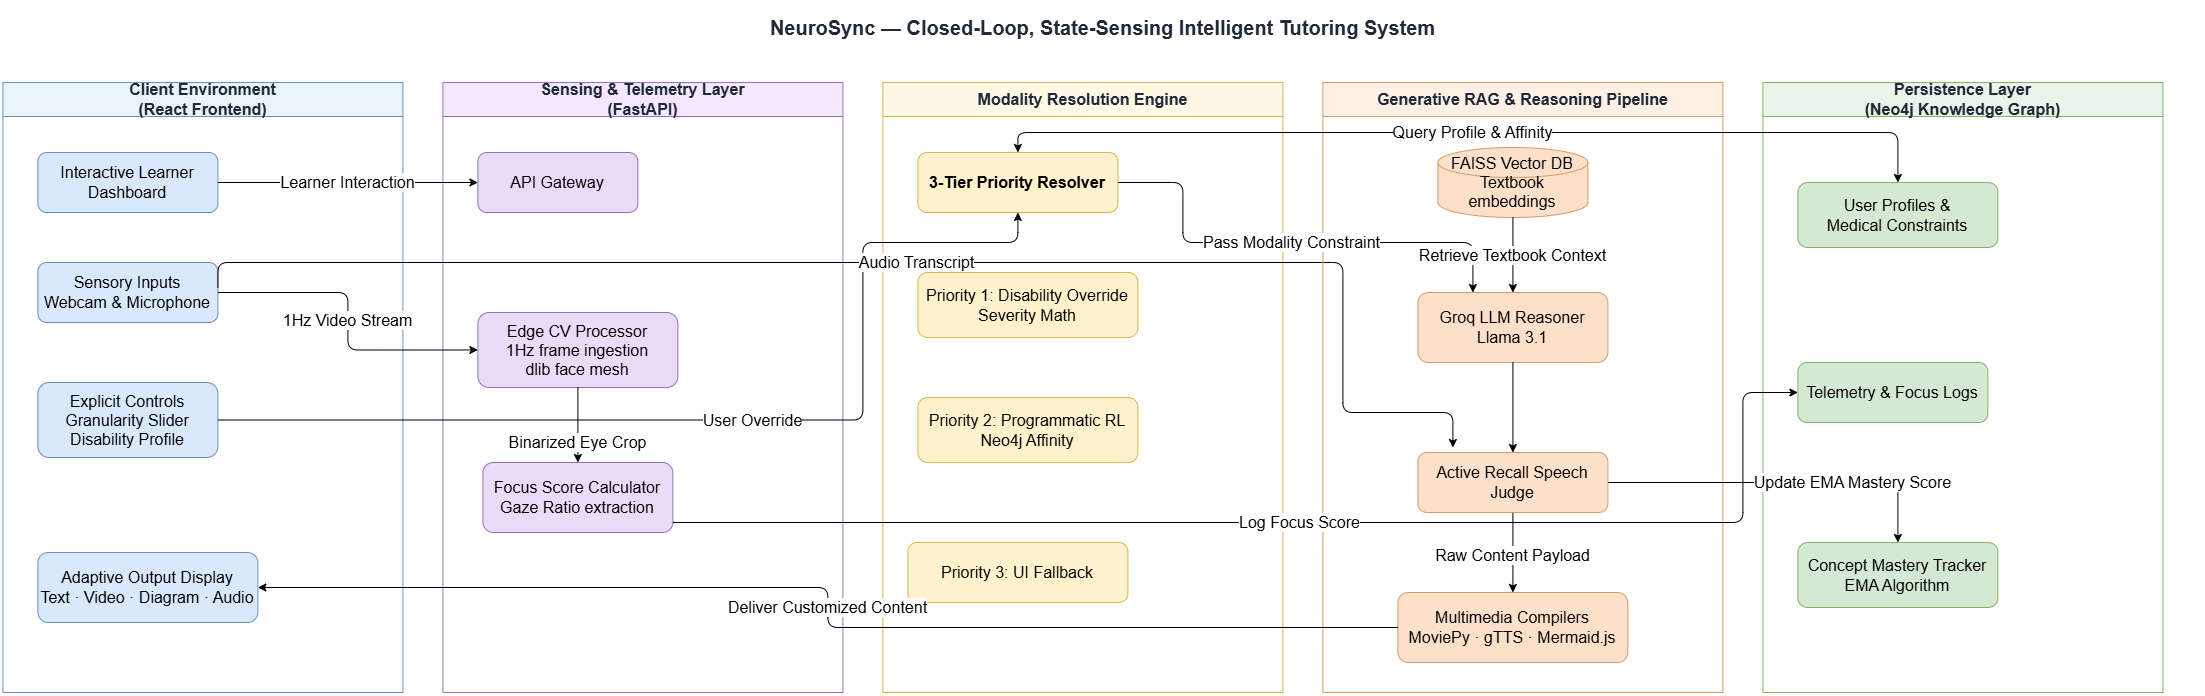

The diagram above was exported from draw.io. Its source (the exported page's mxGraphModel, read from the mxfile embedded in the PNG):
<mxGraphModel dx="1717" dy="1038" grid="1" gridSize="10" guides="1" tooltips="1" connect="1" arrows="1" fold="1" page="1" pageScale="1" pageWidth="850" pageHeight="1100" math="0" shadow="0">
  <root>
    <mxCell id="0" />
    <mxCell id="1" parent="0" />
    <mxCell id="Yy9mMSuonTHtXpzeycYN-21" parent="1" style="text;html=1;align=center;verticalAlign=middle;fontStyle=1;fontSize=16;fontColor=#1f2937;" value="&lt;font style=&quot;font-size: 20px;&quot;&gt;NeuroSync — Closed-Loop, State-Sensing Intelligent Tutoring System&lt;/font&gt;" vertex="1">
      <mxGeometry height="50" width="2200" x="20" y="20" as="geometry" />
    </mxCell>
    <mxCell id="Yy9mMSuonTHtXpzeycYN-22" parent="1" style="swimlane;startSize=34;fillColor=#e8f4f8;strokeColor=#6c8ebf;fontColor=#1f2937;html=1;fontSize=16;" value="Client Environment&lt;br&gt;(React Frontend)" vertex="1">
      <mxGeometry height="610" width="400" x="20" y="100" as="geometry" />
    </mxCell>
    <mxCell id="Yy9mMSuonTHtXpzeycYN-23" parent="Yy9mMSuonTHtXpzeycYN-22" style="rounded=1;whiteSpace=wrap;html=1;fillColor=#dae8fc;strokeColor=#6c8ebf;fontSize=16;" value="Interactive Learner Dashboard" vertex="1">
      <mxGeometry height="60" width="180" x="35" y="70" as="geometry" />
    </mxCell>
    <mxCell id="Yy9mMSuonTHtXpzeycYN-24" parent="Yy9mMSuonTHtXpzeycYN-22" style="rounded=1;whiteSpace=wrap;html=1;fillColor=#dae8fc;strokeColor=#6c8ebf;fontSize=16;" value="Sensory Inputs&#10;Webcam &amp;amp; Microphone" vertex="1">
      <mxGeometry height="60" width="180" x="35" y="180" as="geometry" />
    </mxCell>
    <mxCell id="Yy9mMSuonTHtXpzeycYN-25" parent="Yy9mMSuonTHtXpzeycYN-22" style="rounded=1;whiteSpace=wrap;html=1;fillColor=#dae8fc;strokeColor=#6c8ebf;fontSize=16;" value="Explicit Controls&#10;Granularity Slider&#10;Disability Profile" vertex="1">
      <mxGeometry height="75" width="180" x="35" y="300" as="geometry" />
    </mxCell>
    <mxCell id="Yy9mMSuonTHtXpzeycYN-26" parent="Yy9mMSuonTHtXpzeycYN-22" style="rounded=1;whiteSpace=wrap;html=1;fillColor=#dae8fc;strokeColor=#6c8ebf;fontSize=16;" value="Adaptive Output Display&#10;Text · Video · Diagram · Audio" vertex="1">
      <mxGeometry height="70" width="220" x="35" y="470" as="geometry" />
    </mxCell>
    <mxCell id="Yy9mMSuonTHtXpzeycYN-27" parent="1" style="swimlane;startSize=34;fillColor=#f3e8ff;strokeColor=#9673b9;fontColor=#1f2937;html=1;fontSize=16;" value="Sensing &amp;amp; Telemetry Layer&lt;br&gt;(FastAPI)" vertex="1">
      <mxGeometry height="610" width="400" x="460" y="100" as="geometry" />
    </mxCell>
    <mxCell id="Yy9mMSuonTHtXpzeycYN-28" parent="Yy9mMSuonTHtXpzeycYN-27" style="rounded=1;whiteSpace=wrap;html=1;fillColor=#eadcf8;strokeColor=#9673b9;fontSize=16;" value="API Gateway" vertex="1">
      <mxGeometry height="60" width="160" x="35" y="70" as="geometry" />
    </mxCell>
    <mxCell id="Yy9mMSuonTHtXpzeycYN-29" parent="Yy9mMSuonTHtXpzeycYN-27" style="rounded=1;whiteSpace=wrap;html=1;fillColor=#eadcf8;strokeColor=#9673b9;fontSize=16;" value="Edge CV Processor&#10;1Hz frame ingestion&#10;dlib face mesh" vertex="1">
      <mxGeometry height="75" width="200" x="35" y="230" as="geometry" />
    </mxCell>
    <mxCell id="Yy9mMSuonTHtXpzeycYN-30" parent="Yy9mMSuonTHtXpzeycYN-27" style="rounded=1;whiteSpace=wrap;html=1;fillColor=#eadcf8;strokeColor=#9673b9;fontSize=16;" value="Focus Score Calculator&#10;Gaze Ratio extraction" vertex="1">
      <mxGeometry height="70" width="190" x="40" y="380" as="geometry" />
    </mxCell>
    <mxCell id="Yy9mMSuonTHtXpzeycYN-31" parent="1" style="swimlane;startSize=34;fillColor=#fff9e6;strokeColor=#d6b656;fontColor=#1f2937;html=1;fontSize=16;" value="Modality Resolution Engine" vertex="1">
      <mxGeometry height="610" width="400" x="900" y="100" as="geometry" />
    </mxCell>
    <mxCell id="Yy9mMSuonTHtXpzeycYN-32" parent="Yy9mMSuonTHtXpzeycYN-31" style="rounded=1;whiteSpace=wrap;html=1;fillColor=#fff2cc;strokeColor=#d6b656;fontStyle=1;fontSize=16;" value="3-Tier Priority Resolver" vertex="1">
      <mxGeometry height="60" width="200" x="35" y="70" as="geometry" />
    </mxCell>
    <mxCell id="Yy9mMSuonTHtXpzeycYN-33" parent="Yy9mMSuonTHtXpzeycYN-31" style="rounded=1;whiteSpace=wrap;html=1;fillColor=#fff2cc;strokeColor=#d6b656;fontSize=16;" value="Priority 1: Disability Override&#10;Severity Math" vertex="1">
      <mxGeometry height="65" width="220" x="35" y="190" as="geometry" />
    </mxCell>
    <mxCell id="Yy9mMSuonTHtXpzeycYN-34" parent="Yy9mMSuonTHtXpzeycYN-31" style="rounded=1;whiteSpace=wrap;html=1;fillColor=#fff2cc;strokeColor=#d6b656;fontSize=16;" value="Priority 2: Programmatic RL&#10;Neo4j Affinity" vertex="1">
      <mxGeometry height="65" width="220" x="35" y="315" as="geometry" />
    </mxCell>
    <mxCell id="Yy9mMSuonTHtXpzeycYN-35" parent="Yy9mMSuonTHtXpzeycYN-31" style="rounded=1;whiteSpace=wrap;html=1;fillColor=#fff2cc;strokeColor=#d6b656;fontSize=16;" value="Priority 3: UI Fallback" vertex="1">
      <mxGeometry height="60" width="220" x="25" y="460" as="geometry" />
    </mxCell>
    <mxCell id="Yy9mMSuonTHtXpzeycYN-50" edge="1" parent="Yy9mMSuonTHtXpzeycYN-31" style="edgeStyle=orthogonalEdgeStyle;rounded=1;endArrow=classic;html=1;fontSize=16;" value="User Override">
      <mxGeometry relative="1" x="0.062" as="geometry">
        <mxPoint as="offset" />
        <Array as="points">
          <mxPoint x="-20" y="337.5" />
          <mxPoint x="-20" y="160" />
          <mxPoint x="135" y="160" />
        </Array>
        <mxPoint x="-664.9999999999998" y="337.5" as="sourcePoint" />
        <mxPoint x="135" y="130" as="targetPoint" />
      </mxGeometry>
    </mxCell>
    <mxCell id="Yy9mMSuonTHtXpzeycYN-47" edge="1" parent="Yy9mMSuonTHtXpzeycYN-31" style="edgeStyle=orthogonalEdgeStyle;rounded=1;endArrow=classic;html=1;fontSize=16;" value="Audio Transcript">
      <mxGeometry relative="1" as="geometry">
        <Array as="points">
          <mxPoint x="-665" y="180" />
          <mxPoint x="460" y="180" />
          <mxPoint x="460" y="330" />
          <mxPoint x="570" y="330" />
        </Array>
        <mxPoint x="-664.9999999999998" y="205" as="sourcePoint" />
        <mxPoint x="570" y="365" as="targetPoint" />
      </mxGeometry>
    </mxCell>
    <mxCell id="Yy9mMSuonTHtXpzeycYN-36" parent="1" style="swimlane;startSize=34;fillColor=#fff0e6;strokeColor=#d79b67;fontColor=#1f2937;html=1;fontSize=16;" value="Generative RAG &amp;amp; Reasoning Pipeline" vertex="1">
      <mxGeometry height="610" width="400" x="1340" y="100" as="geometry" />
    </mxCell>
    <mxCell id="Yy9mMSuonTHtXpzeycYN-37" parent="Yy9mMSuonTHtXpzeycYN-36" style="shape=cylinder3;whiteSpace=wrap;html=1;fillColor=#fce0c9;strokeColor=#d79b67;fontSize=16;" value="FAISS Vector DB&#10;Textbook embeddings" vertex="1">
      <mxGeometry height="70" width="150" x="115" y="65" as="geometry" />
    </mxCell>
    <mxCell id="Yy9mMSuonTHtXpzeycYN-38" parent="Yy9mMSuonTHtXpzeycYN-36" style="rounded=1;whiteSpace=wrap;html=1;fillColor=#fce0c9;strokeColor=#d79b67;fontSize=16;" value="Groq LLM Reasoner&#10;Llama 3.1" vertex="1">
      <mxGeometry height="70" width="190" x="95" y="210" as="geometry" />
    </mxCell>
    <mxCell id="Yy9mMSuonTHtXpzeycYN-40" parent="Yy9mMSuonTHtXpzeycYN-36" style="rounded=1;whiteSpace=wrap;html=1;fillColor=#fce0c9;strokeColor=#d79b67;fontSize=16;" value="Multimedia Compilers&#10;MoviePy · gTTS · Mermaid.js" vertex="1">
      <mxGeometry height="70" width="230" x="75" y="510" as="geometry" />
    </mxCell>
    <mxCell id="Yy9mMSuonTHtXpzeycYN-41" parent="1" style="swimlane;startSize=34;fillColor=#e8f5e9;strokeColor=#82b366;fontColor=#1f2937;html=1;fontSize=16;" value="Persistence Layer&lt;br&gt;(Neo4j Knowledge Graph)" vertex="1">
      <mxGeometry height="610" width="400" x="1780" y="100" as="geometry" />
    </mxCell>
    <mxCell id="Yy9mMSuonTHtXpzeycYN-42" parent="Yy9mMSuonTHtXpzeycYN-41" style="rounded=1;whiteSpace=wrap;html=1;fillColor=#d5e8d4;strokeColor=#82b366;fontSize=16;" value="User Profiles &amp;amp;&#10;Medical Constraints" vertex="1">
      <mxGeometry height="65" width="200" x="35" y="100" as="geometry" />
    </mxCell>
    <mxCell id="Yy9mMSuonTHtXpzeycYN-43" parent="Yy9mMSuonTHtXpzeycYN-41" style="rounded=1;whiteSpace=wrap;html=1;fillColor=#d5e8d4;strokeColor=#82b366;fontSize=16;" value="Telemetry &amp;amp; Focus Logs" vertex="1">
      <mxGeometry height="60" width="190" x="35" y="280" as="geometry" />
    </mxCell>
    <mxCell id="Yy9mMSuonTHtXpzeycYN-44" parent="Yy9mMSuonTHtXpzeycYN-41" style="rounded=1;whiteSpace=wrap;html=1;fillColor=#d5e8d4;strokeColor=#82b366;fontSize=16;" value="Concept Mastery Tracker&#10;EMA Algorithm" vertex="1">
      <mxGeometry height="65" width="200" x="35" y="460" as="geometry" />
    </mxCell>
    <mxCell id="Yy9mMSuonTHtXpzeycYN-45" edge="1" parent="1" source="Yy9mMSuonTHtXpzeycYN-23" style="edgeStyle=orthogonalEdgeStyle;rounded=1;endArrow=classic;html=1;fontSize=16;" target="Yy9mMSuonTHtXpzeycYN-28" value="Learner Interaction">
      <mxGeometry relative="1" as="geometry" />
    </mxCell>
    <mxCell id="Yy9mMSuonTHtXpzeycYN-46" edge="1" parent="1" source="Yy9mMSuonTHtXpzeycYN-24" style="edgeStyle=orthogonalEdgeStyle;rounded=1;endArrow=classic;html=1;fontSize=16;" target="Yy9mMSuonTHtXpzeycYN-29" value="1Hz Video Stream">
      <mxGeometry relative="1" as="geometry" />
    </mxCell>
    <mxCell id="Yy9mMSuonTHtXpzeycYN-48" edge="1" parent="1" source="Yy9mMSuonTHtXpzeycYN-29" style="edgeStyle=orthogonalEdgeStyle;rounded=1;endArrow=classic;html=1;fontSize=16;" target="Yy9mMSuonTHtXpzeycYN-30" value="Binarized Eye Crop">
      <mxGeometry relative="1" x="0.4667" as="geometry">
        <mxPoint as="offset" />
      </mxGeometry>
    </mxCell>
    <mxCell id="Yy9mMSuonTHtXpzeycYN-49" edge="1" parent="1" source="Yy9mMSuonTHtXpzeycYN-30" style="edgeStyle=orthogonalEdgeStyle;rounded=1;endArrow=classic;html=1;fontSize=16;" target="Yy9mMSuonTHtXpzeycYN-43" value="Log Focus Score">
      <mxGeometry relative="1" as="geometry">
        <Array as="points">
          <mxPoint x="1760" y="540" />
          <mxPoint x="1760" y="410" />
        </Array>
      </mxGeometry>
    </mxCell>
    <mxCell id="Yy9mMSuonTHtXpzeycYN-51" edge="1" parent="1" source="Yy9mMSuonTHtXpzeycYN-32" style="edgeStyle=orthogonalEdgeStyle;rounded=1;startArrow=classic;endArrow=classic;html=1;fontSize=16;" target="Yy9mMSuonTHtXpzeycYN-42" value="Query Profile &amp;amp; Affinity">
      <mxGeometry relative="1" as="geometry">
        <Array as="points">
          <mxPoint x="1035" y="150" />
          <mxPoint x="1915" y="150" />
        </Array>
      </mxGeometry>
    </mxCell>
    <mxCell id="Yy9mMSuonTHtXpzeycYN-52" edge="1" parent="1" source="Yy9mMSuonTHtXpzeycYN-32" style="edgeStyle=orthogonalEdgeStyle;rounded=1;endArrow=classic;html=1;fontSize=16;" target="Yy9mMSuonTHtXpzeycYN-38" value="Pass Modality Constraint">
      <mxGeometry relative="1" as="geometry">
        <Array as="points">
          <mxPoint x="1200" y="200" />
          <mxPoint x="1200" y="260" />
          <mxPoint x="1490" y="260" />
        </Array>
      </mxGeometry>
    </mxCell>
    <mxCell id="Yy9mMSuonTHtXpzeycYN-53" edge="1" parent="1" source="Yy9mMSuonTHtXpzeycYN-37" style="edgeStyle=orthogonalEdgeStyle;rounded=1;endArrow=classic;html=1;fontSize=16;" target="Yy9mMSuonTHtXpzeycYN-38" value="Retrieve Textbook Context">
      <mxGeometry relative="1" as="geometry" />
    </mxCell>
    <mxCell id="Yy9mMSuonTHtXpzeycYN-54" edge="1" parent="1" source="Yy9mMSuonTHtXpzeycYN-39" style="edgeStyle=orthogonalEdgeStyle;rounded=1;endArrow=classic;html=1;fontSize=16;" target="Yy9mMSuonTHtXpzeycYN-40" value="Raw Content Payload">
      <mxGeometry relative="1" x="-0.1538" y="-10" as="geometry">
        <mxPoint x="10" y="10" as="offset" />
      </mxGeometry>
    </mxCell>
    <mxCell id="Yy9mMSuonTHtXpzeycYN-55" edge="1" parent="1" source="Yy9mMSuonTHtXpzeycYN-40" style="edgeStyle=orthogonalEdgeStyle;rounded=1;endArrow=classic;html=1;fontSize=16;" target="Yy9mMSuonTHtXpzeycYN-26" value="Deliver Customized Content">
      <mxGeometry relative="1" as="geometry" />
    </mxCell>
    <mxCell id="Yy9mMSuonTHtXpzeycYN-56" edge="1" parent="1" source="Yy9mMSuonTHtXpzeycYN-39" style="edgeStyle=orthogonalEdgeStyle;rounded=1;endArrow=classic;html=1;fontSize=16;" target="Yy9mMSuonTHtXpzeycYN-44" value="Update EMA Mastery Score">
      <mxGeometry relative="1" x="0.4" as="geometry">
        <mxPoint as="offset" />
      </mxGeometry>
    </mxCell>
    <mxCell id="Yy9mMSuonTHtXpzeycYN-39" parent="1" style="rounded=1;whiteSpace=wrap;html=1;fillColor=#fce0c9;strokeColor=#d79b67;fontSize=16;" value="Active Recall Speech Judge" vertex="1">
      <mxGeometry height="60" width="190" x="1435" y="470" as="geometry" />
    </mxCell>
    <mxCell id="Yy9mMSuonTHtXpzeycYN-57" edge="1" parent="1" source="Yy9mMSuonTHtXpzeycYN-38" style="edgeStyle=orthogonalEdgeStyle;rounded=1;endArrow=classic;html=1;fontSize=16;" target="Yy9mMSuonTHtXpzeycYN-39" value="">
      <mxGeometry relative="1" x="-0.1538" y="-10" as="geometry">
        <mxPoint x="10" y="10" as="offset" />
        <mxPoint x="1530" y="380" as="sourcePoint" />
        <mxPoint x="1490" y="600" as="targetPoint" />
      </mxGeometry>
    </mxCell>
  </root>
</mxGraphModel>